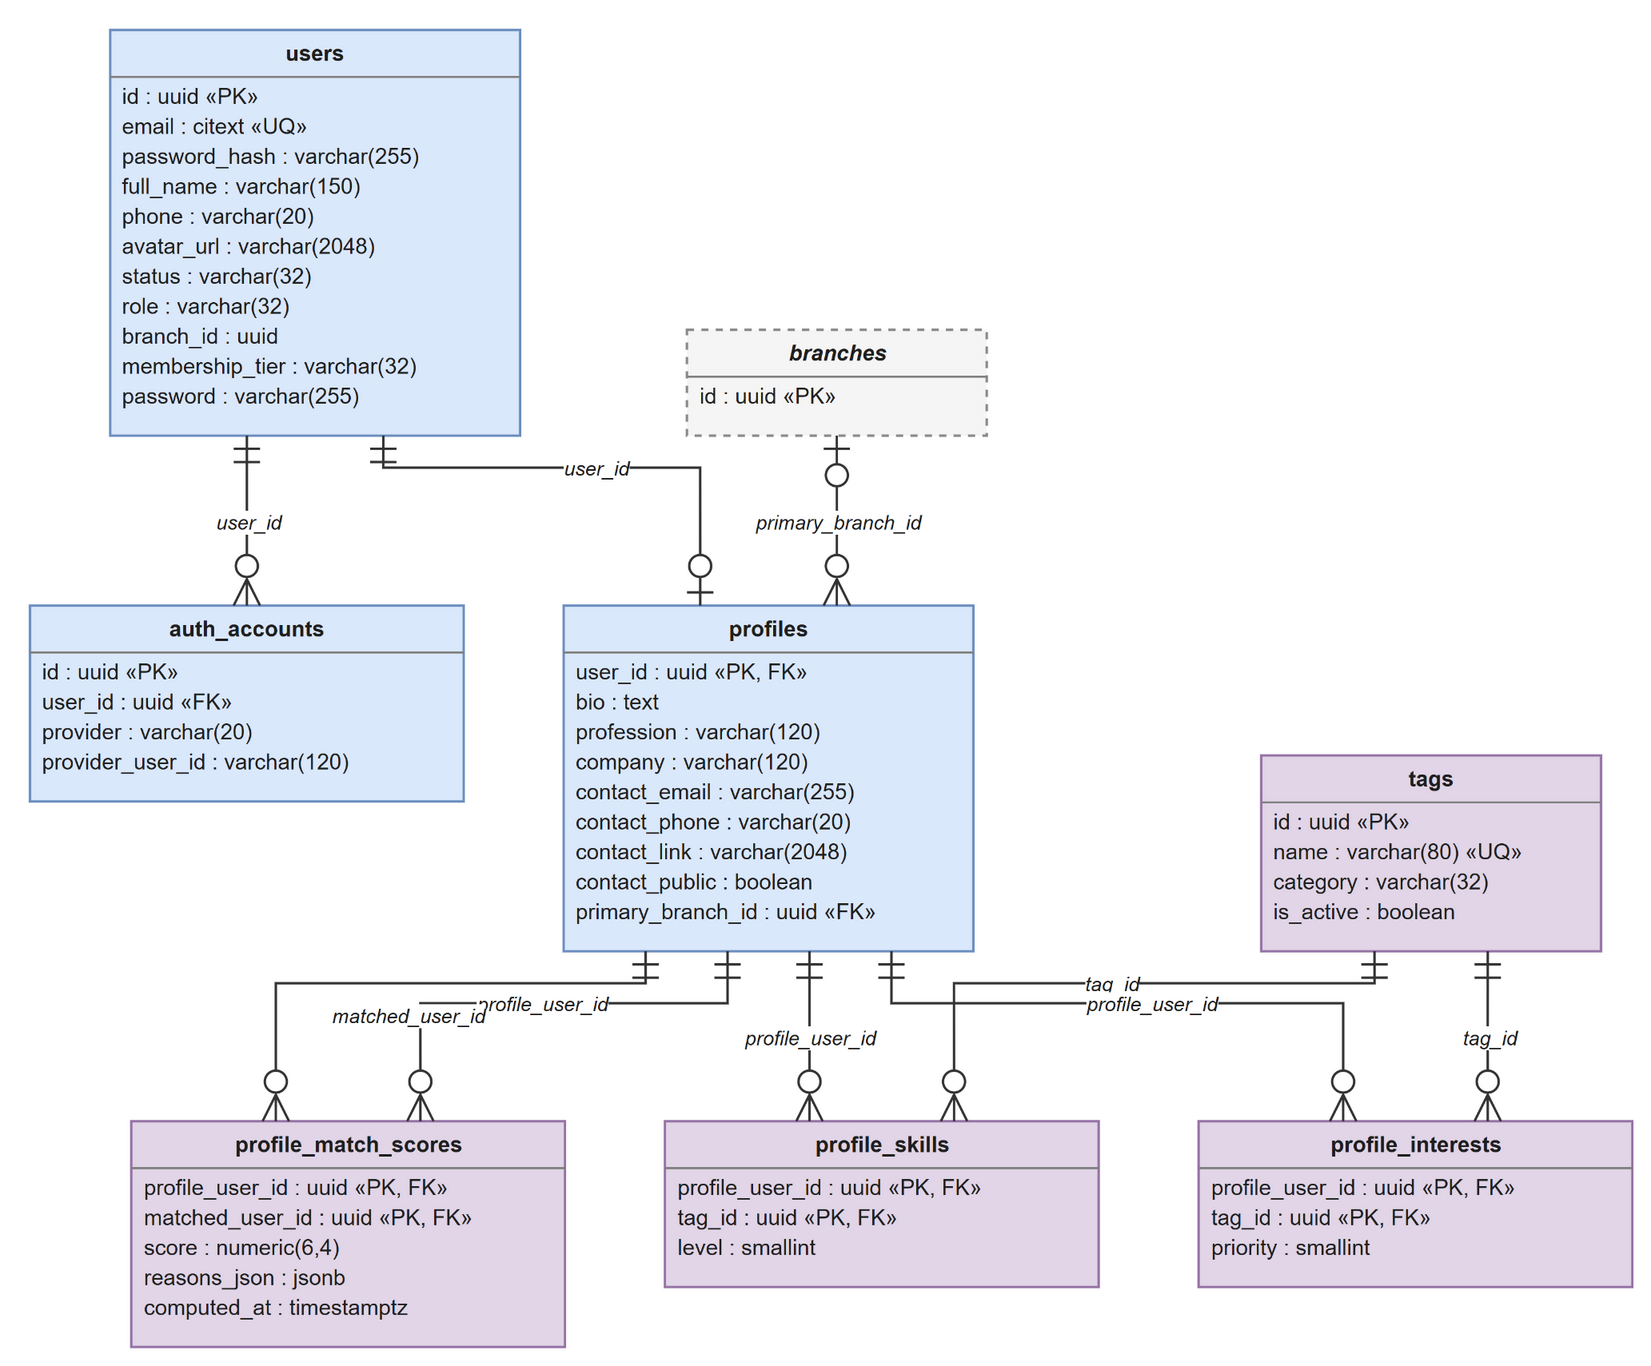

The diagram above was exported from draw.io. Its source (the exported page's mxGraphModel, read from the mxfile embedded in the PNG):
<mxGraphModel grid="0" gridSize="10" guides="1" tooltips="1" connect="1" arrows="1" fold="0" page="0" pageScale="1" pageWidth="850" pageHeight="1100" math="0" shadow="0">
  <root>
    <mxCell id="0" />
    <mxCell id="1" parent="0" />
    <mxCell id="users" parent="1" style="html=1;whiteSpace=wrap;overflow=fill;verticalAlign=top;align=left;fontSize=11;fontColor=#1f1f1f;fillColor=#dae8fc;strokeColor=#6c8ebf;strokeWidth=1.2;" value="&lt;div style=&quot;text-align:center;line-height:16px;margin-top:4px;&quot;&gt;&lt;b&gt;users&lt;/b&gt;&lt;/div&gt;&lt;hr size=&quot;1&quot; style=&quot;border-style:solid;margin:3px 0 2px 0;&quot;/&gt;&lt;div style=&quot;text-align:left;line-height:15px;margin-left:6px;&quot;&gt;id : uuid «PK»&lt;br&gt;email : citext «UQ»&lt;br&gt;password_hash : varchar(255)&lt;br&gt;full_name : varchar(150)&lt;br&gt;phone : varchar(20)&lt;br&gt;avatar_url : varchar(2048)&lt;br&gt;status : varchar(32)&lt;br&gt;role : varchar(32)&lt;br&gt;branch_id : uuid&lt;br&gt;membership_tier : varchar(32)&lt;br&gt;password : varchar(255)&lt;/div&gt;" vertex="1">
      <mxGeometry height="203" width="205" x="52.17" y="12" as="geometry" />
    </mxCell>
    <mxCell id="auth_accounts" parent="1" style="html=1;whiteSpace=wrap;overflow=fill;verticalAlign=top;align=left;fontSize=11;fontColor=#1f1f1f;fillColor=#dae8fc;strokeColor=#6c8ebf;strokeWidth=1.2;" value="&lt;div style=&quot;text-align:center;line-height:16px;margin-top:4px;&quot;&gt;&lt;b&gt;auth_accounts&lt;/b&gt;&lt;/div&gt;&lt;hr size=&quot;1&quot; style=&quot;border-style:solid;margin:3px 0 2px 0;&quot;/&gt;&lt;div style=&quot;text-align:left;line-height:15px;margin-left:6px;&quot;&gt;id : uuid «PK»&lt;br&gt;user_id : uuid «FK»&lt;br&gt;provider : varchar(20)&lt;br&gt;provider_user_id : varchar(120)&lt;/div&gt;" vertex="1">
      <mxGeometry height="98" width="217" x="12" y="300" as="geometry" />
    </mxCell>
    <mxCell id="profiles" parent="1" style="html=1;whiteSpace=wrap;overflow=fill;verticalAlign=top;align=left;fontSize=11;fontColor=#1f1f1f;fillColor=#dae8fc;strokeColor=#6c8ebf;strokeWidth=1.2;" value="&lt;div style=&quot;text-align:center;line-height:16px;margin-top:4px;&quot;&gt;&lt;b&gt;profiles&lt;/b&gt;&lt;/div&gt;&lt;hr size=&quot;1&quot; style=&quot;border-style:solid;margin:3px 0 2px 0;&quot;/&gt;&lt;div style=&quot;text-align:left;line-height:15px;margin-left:6px;&quot;&gt;user_id : uuid «PK, FK»&lt;br&gt;bio : text&lt;br&gt;profession : varchar(120)&lt;br&gt;company : varchar(120)&lt;br&gt;contact_email : varchar(255)&lt;br&gt;contact_phone : varchar(20)&lt;br&gt;contact_link : varchar(2048)&lt;br&gt;contact_public : boolean&lt;br&gt;primary_branch_id : uuid «FK»&lt;/div&gt;" vertex="1">
      <mxGeometry height="173" width="205" x="279" y="300" as="geometry" />
    </mxCell>
    <mxCell id="tags" parent="1" style="html=1;whiteSpace=wrap;overflow=fill;verticalAlign=top;align=left;fontSize=11;fontColor=#1f1f1f;fillColor=#e1d5e7;strokeColor=#9673a6;strokeWidth=1.2;" value="&lt;div style=&quot;text-align:center;line-height:16px;margin-top:4px;&quot;&gt;&lt;b&gt;tags&lt;/b&gt;&lt;/div&gt;&lt;hr size=&quot;1&quot; style=&quot;border-style:solid;margin:3px 0 2px 0;&quot;/&gt;&lt;div style=&quot;text-align:left;line-height:15px;margin-left:6px;&quot;&gt;id : uuid «PK»&lt;br&gt;name : varchar(80) «UQ»&lt;br&gt;category : varchar(32)&lt;br&gt;is_active : boolean&lt;/div&gt;" vertex="1">
      <mxGeometry height="98" width="170" x="628" y="375" as="geometry" />
    </mxCell>
    <mxCell id="profile_skills" parent="1" style="html=1;whiteSpace=wrap;overflow=fill;verticalAlign=top;align=left;fontSize=11;fontColor=#1f1f1f;fillColor=#e1d5e7;strokeColor=#9673a6;strokeWidth=1.2;" value="&lt;div style=&quot;text-align:center;line-height:16px;margin-top:4px;&quot;&gt;&lt;b&gt;profile_skills&lt;/b&gt;&lt;/div&gt;&lt;hr size=&quot;1&quot; style=&quot;border-style:solid;margin:3px 0 2px 0;&quot;/&gt;&lt;div style=&quot;text-align:left;line-height:15px;margin-left:6px;&quot;&gt;profile_user_id : uuid «PK, FK»&lt;br&gt;tag_id : uuid «PK, FK»&lt;br&gt;level : smallint&lt;/div&gt;" vertex="1">
      <mxGeometry height="83" width="217" x="329.67" y="558" as="geometry" />
    </mxCell>
    <mxCell id="profile_interests" parent="1" style="html=1;whiteSpace=wrap;overflow=fill;verticalAlign=top;align=left;fontSize=11;fontColor=#1f1f1f;fillColor=#e1d5e7;strokeColor=#9673a6;strokeWidth=1.2;" value="&lt;div style=&quot;text-align:center;line-height:16px;margin-top:4px;&quot;&gt;&lt;b&gt;profile_interests&lt;/b&gt;&lt;/div&gt;&lt;hr size=&quot;1&quot; style=&quot;border-style:solid;margin:3px 0 2px 0;&quot;/&gt;&lt;div style=&quot;text-align:left;line-height:15px;margin-left:6px;&quot;&gt;profile_user_id : uuid «PK, FK»&lt;br&gt;tag_id : uuid «PK, FK»&lt;br&gt;priority : smallint&lt;/div&gt;" vertex="1">
      <mxGeometry height="83" width="217" x="596.67" y="558" as="geometry" />
    </mxCell>
    <mxCell id="profile_match_scores" parent="1" style="html=1;whiteSpace=wrap;overflow=fill;verticalAlign=top;align=left;fontSize=11;fontColor=#1f1f1f;fillColor=#e1d5e7;strokeColor=#9673a6;strokeWidth=1.2;" value="&lt;div style=&quot;text-align:center;line-height:16px;margin-top:4px;&quot;&gt;&lt;b&gt;profile_match_scores&lt;/b&gt;&lt;/div&gt;&lt;hr size=&quot;1&quot; style=&quot;border-style:solid;margin:3px 0 2px 0;&quot;/&gt;&lt;div style=&quot;text-align:left;line-height:15px;margin-left:6px;&quot;&gt;profile_user_id : uuid «PK, FK»&lt;br&gt;matched_user_id : uuid «PK, FK»&lt;br&gt;score : numeric(6,4)&lt;br&gt;reasons_json : jsonb&lt;br&gt;computed_at : timestamptz&lt;/div&gt;" vertex="1">
      <mxGeometry height="113" width="217" x="62.67" y="558" as="geometry" />
    </mxCell>
    <mxCell id="branches" parent="1" style="html=1;whiteSpace=wrap;overflow=fill;verticalAlign=top;align=left;fontSize=11;fontColor=#1f1f1f;fillColor=#f5f5f5;strokeColor=#8a8a8a;strokeWidth=1.2;dashed=1;" value="&lt;div style=&quot;text-align:center;line-height:16px;margin-top:4px;&quot;&gt;&lt;i&gt;&lt;b&gt;branches&lt;/b&gt;&lt;/i&gt;&lt;/div&gt;&lt;hr size=&quot;1&quot; style=&quot;border-style:solid;margin:3px 0 2px 0;&quot;/&gt;&lt;div style=&quot;text-align:left;line-height:15px;margin-left:6px;&quot;&gt;id : uuid «PK»&lt;/div&gt;" vertex="1">
      <mxGeometry height="53" width="150" x="340.67" y="162" as="geometry" />
    </mxCell>
    <mxCell id="erd01_e0" edge="1" parent="1" source="users" style="rounded=0;orthogonalLoop=1;html=1;strokeColor=#333333;strokeWidth=1.2;jettySize=auto;startArrow=ERmandOne;endArrow=ERzeroToMany;startFill=0;endFill=0;startSize=11;endSize=11;exitX=0.3333;exitY=1;entryX=0.5;entryY=0;edgeStyle=orthogonalEdgeStyle;" target="auth_accounts" value="">
      <mxGeometry relative="1" as="geometry">
        <Array as="points">
          <mxPoint x="120.5" y="257.5" />
        </Array>
      </mxGeometry>
    </mxCell>
    <mxCell id="erd01_e1" edge="1" parent="1" source="users" style="rounded=0;orthogonalLoop=1;html=1;strokeColor=#333333;strokeWidth=1.2;jettySize=auto;startArrow=ERmandOne;endArrow=ERzeroToOne;startFill=0;endFill=0;startSize=11;endSize=11;exitX=0.6666;exitY=1;entryX=0.3333;entryY=0;edgeStyle=orthogonalEdgeStyle;" target="profiles" value="">
      <mxGeometry relative="1" as="geometry">
        <Array as="points">
          <mxPoint x="188.83" y="231" />
          <mxPoint x="347.33" y="231" />
        </Array>
      </mxGeometry>
    </mxCell>
    <mxCell id="erd01_e2" edge="1" parent="1" source="branches" style="rounded=0;orthogonalLoop=1;html=1;strokeColor=#333333;strokeWidth=1.2;jettySize=auto;startArrow=ERzeroToOne;endArrow=ERzeroToMany;startFill=0;endFill=0;startSize=11;endSize=11;exitX=0.5;exitY=1;entryX=0.6667;entryY=0;edgeStyle=orthogonalEdgeStyle;" target="profiles" value="">
      <mxGeometry relative="1" as="geometry">
        <Array as="points">
          <mxPoint x="415.67" y="257.5" />
        </Array>
      </mxGeometry>
    </mxCell>
    <mxCell id="erd01_e3" edge="1" parent="1" source="profiles" style="rounded=0;orthogonalLoop=1;html=1;strokeColor=#333333;strokeWidth=1.2;jettySize=auto;startArrow=ERmandOne;endArrow=ERzeroToMany;startFill=0;endFill=0;startSize=11;endSize=11;exitX=0.6;exitY=1;entryX=0.3333;entryY=0;edgeStyle=orthogonalEdgeStyle;" target="profile_skills" value="">
      <mxGeometry relative="1" as="geometry">
        <Array as="points">
          <mxPoint x="402" y="515.5" />
        </Array>
      </mxGeometry>
    </mxCell>
    <mxCell id="erd01_e4" edge="1" parent="1" source="tags" style="rounded=0;orthogonalLoop=1;html=1;strokeColor=#333333;strokeWidth=1.2;jettySize=auto;startArrow=ERmandOne;endArrow=ERzeroToMany;startFill=0;endFill=0;startSize=11;endSize=11;exitX=0.3334;exitY=1;entryX=0.6666;entryY=0;edgeStyle=orthogonalEdgeStyle;" target="profile_skills" value="">
      <mxGeometry relative="1" as="geometry">
        <Array as="points">
          <mxPoint x="684.67" y="489" />
          <mxPoint x="474.33" y="489" />
        </Array>
      </mxGeometry>
    </mxCell>
    <mxCell id="erd01_e5" edge="1" parent="1" source="profiles" style="rounded=0;orthogonalLoop=1;html=1;strokeColor=#333333;strokeWidth=1.2;jettySize=auto;startArrow=ERmandOne;endArrow=ERzeroToMany;startFill=0;endFill=0;startSize=11;endSize=11;exitX=0.8;exitY=1;entryX=0.3333;entryY=0;edgeStyle=orthogonalEdgeStyle;" target="profile_interests" value="">
      <mxGeometry relative="1" as="geometry">
        <Array as="points">
          <mxPoint x="443" y="499" />
          <mxPoint x="669" y="499" />
        </Array>
      </mxGeometry>
    </mxCell>
    <mxCell id="erd01_e6" edge="1" parent="1" source="tags" style="rounded=0;orthogonalLoop=1;html=1;strokeColor=#333333;strokeWidth=1.2;jettySize=auto;startArrow=ERmandOne;endArrow=ERzeroToMany;startFill=0;endFill=0;startSize=11;endSize=11;exitX=0.6666;exitY=1;entryX=0.6666;entryY=0;edgeStyle=orthogonalEdgeStyle;" target="profile_interests" value="">
      <mxGeometry relative="1" as="geometry">
        <Array as="points">
          <mxPoint x="741.33" y="515.5" />
        </Array>
      </mxGeometry>
    </mxCell>
    <mxCell id="erd01_e7" edge="1" parent="1" source="profiles" style="rounded=0;orthogonalLoop=1;html=1;strokeColor=#333333;strokeWidth=1.2;jettySize=auto;startArrow=ERmandOne;endArrow=ERzeroToMany;startFill=0;endFill=0;startSize=11;endSize=11;exitX=0.4;exitY=1;entryX=0.6666;entryY=0;edgeStyle=orthogonalEdgeStyle;" target="profile_match_scores" value="">
      <mxGeometry relative="1" as="geometry">
        <Array as="points">
          <mxPoint x="361" y="499" />
          <mxPoint x="207.33" y="499" />
        </Array>
      </mxGeometry>
    </mxCell>
    <mxCell id="erd01_e8" edge="1" parent="1" source="profiles" style="rounded=0;orthogonalLoop=1;html=1;strokeColor=#333333;strokeWidth=1.2;jettySize=auto;startArrow=ERmandOne;endArrow=ERzeroToMany;startFill=0;endFill=0;startSize=11;endSize=11;exitX=0.2;exitY=1;entryX=0.3333;entryY=0;edgeStyle=orthogonalEdgeStyle;" target="profile_match_scores" value="">
      <mxGeometry relative="1" as="geometry">
        <Array as="points">
          <mxPoint x="320" y="489" />
          <mxPoint x="135" y="489" />
        </Array>
      </mxGeometry>
    </mxCell>
    <mxCell id="erd01_e0_m" value="user_id" style="edgeLabel;html=1;align=center;verticalAlign=middle;resizable=0;points=[];fontSize=11;labelBackgroundColor=#ffffff;fontColor=#1f1f1f;fontStyle=2;fontSize=10;" vertex="1" connectable="0" parent="erd01_e0">
      <mxGeometry x="0" relative="1" as="geometry">
        <mxPoint x="0" y="0" as="offset" />
      </mxGeometry>
    </mxCell>
    <mxCell id="erd01_e1_m" value="user_id" style="edgeLabel;html=1;align=center;verticalAlign=middle;resizable=0;points=[];fontSize=11;labelBackgroundColor=#ffffff;fontColor=#1f1f1f;fontStyle=2;fontSize=10;" vertex="1" connectable="0" parent="erd01_e1">
      <mxGeometry x="0" relative="1" as="geometry">
        <mxPoint x="0" y="0" as="offset" />
      </mxGeometry>
    </mxCell>
    <mxCell id="erd01_e2_m" value="primary_branch_id" style="edgeLabel;html=1;align=center;verticalAlign=middle;resizable=0;points=[];fontSize=11;labelBackgroundColor=#ffffff;fontColor=#1f1f1f;fontStyle=2;fontSize=10;" vertex="1" connectable="0" parent="erd01_e2">
      <mxGeometry x="0" relative="1" as="geometry">
        <mxPoint x="0" y="0" as="offset" />
      </mxGeometry>
    </mxCell>
    <mxCell id="erd01_e3_m" value="profile_user_id" style="edgeLabel;html=1;align=center;verticalAlign=middle;resizable=0;points=[];fontSize=11;labelBackgroundColor=#ffffff;fontColor=#1f1f1f;fontStyle=2;fontSize=10;" vertex="1" connectable="0" parent="erd01_e3">
      <mxGeometry x="0" relative="1" as="geometry">
        <mxPoint x="0" y="0" as="offset" />
      </mxGeometry>
    </mxCell>
    <mxCell id="erd01_e4_m" value="tag_id" style="edgeLabel;html=1;align=center;verticalAlign=middle;resizable=0;points=[];fontSize=11;labelBackgroundColor=#ffffff;fontColor=#1f1f1f;fontStyle=2;fontSize=10;" vertex="1" connectable="0" parent="erd01_e4">
      <mxGeometry x="0" relative="1" as="geometry">
        <mxPoint x="0" y="0" as="offset" />
      </mxGeometry>
    </mxCell>
    <mxCell id="erd01_e5_m" value="profile_user_id" style="edgeLabel;html=1;align=center;verticalAlign=middle;resizable=0;points=[];fontSize=11;labelBackgroundColor=#ffffff;fontColor=#1f1f1f;fontStyle=2;fontSize=10;" vertex="1" connectable="0" parent="erd01_e5">
      <mxGeometry x="0" relative="1" as="geometry">
        <mxPoint x="0" y="0" as="offset" />
      </mxGeometry>
    </mxCell>
    <mxCell id="erd01_e6_m" value="tag_id" style="edgeLabel;html=1;align=center;verticalAlign=middle;resizable=0;points=[];fontSize=11;labelBackgroundColor=#ffffff;fontColor=#1f1f1f;fontStyle=2;fontSize=10;" vertex="1" connectable="0" parent="erd01_e6">
      <mxGeometry x="0" relative="1" as="geometry">
        <mxPoint x="0" y="0" as="offset" />
      </mxGeometry>
    </mxCell>
    <mxCell id="erd01_e7_m" value="profile_user_id" style="edgeLabel;html=1;align=center;verticalAlign=middle;resizable=0;points=[];fontSize=11;labelBackgroundColor=#ffffff;fontColor=#1f1f1f;fontStyle=2;fontSize=10;" vertex="1" connectable="0" parent="erd01_e7">
      <mxGeometry x="0" relative="1" as="geometry">
        <mxPoint x="0" y="0" as="offset" />
      </mxGeometry>
    </mxCell>
    <mxCell id="erd01_e8_m" value="matched_user_id" style="edgeLabel;html=1;align=center;verticalAlign=middle;resizable=0;points=[];fontSize=11;labelBackgroundColor=#ffffff;fontColor=#1f1f1f;fontStyle=2;fontSize=10;" vertex="1" connectable="0" parent="erd01_e8">
      <mxGeometry x="0" relative="1" as="geometry">
        <mxPoint x="0" y="16" as="offset" />
      </mxGeometry>
    </mxCell>
  </root>
</mxGraphModel>